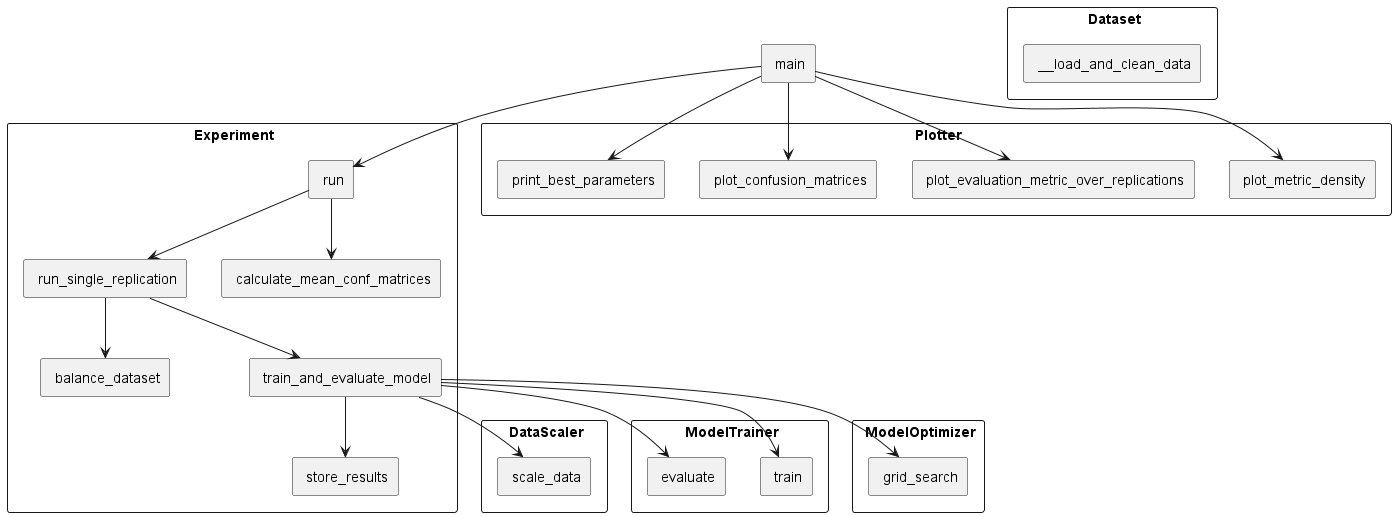

The diagram above was rendered by PlantUML. Its source (embedded in the PNG):
@startuml
hide empty circle
hide empty members

skinparam shadowing false
skinparam componentStyle rectangle
skinparam defaultTextAlignment center

component new.Dataset as " Dataset" {
component new.Dataset___load_and_clean_data as " __load_and_clean_data"
}

component new.DataScaler as " DataScaler" {
component new.DataScaler_scale_data as " scale_data"
}

component new.Experiment as " Experiment" {
component new.Experiment_run as " run"
component new.Experiment_run_single_replication as " run_single_replication"
component new.Experiment_balance_dataset as " balance_dataset"
component new.Experiment_train_and_evaluate_model as " train_and_evaluate_model"
component new.Experiment_store_results as " store_results"
component new.Experiment_calculate_mean_conf_matrices as " calculate_mean_conf_matrices"
}

component new.ModelTrainer as " ModelTrainer" {
component new.ModelTrainer_train as " train"
component new.ModelTrainer_evaluate as " evaluate"
}

component new.ModelOptimizer as " ModelOptimizer" {
component new.ModelOptimizer_grid_search as " grid_search"
}

component new.Plotter as " Plotter" {
component new.Plotter_plot_metric_density as " plot_metric_density"
component new.Plotter_plot_evaluation_metric_over_replications as " plot_evaluation_metric_over_replications"
component new.Plotter_plot_confusion_matrices as " plot_confusion_matrices"
component new.Plotter_print_best_parameters as " print_best_parameters"
}

component _main as " main"
new.Experiment_run --> new.Experiment_run_single_replication
new.Experiment_run --> new.Experiment_calculate_mean_conf_matrices
new.Experiment_run_single_replication --> new.Experiment_balance_dataset
new.Experiment_run_single_replication --> new.Experiment_train_and_evaluate_model
new.Experiment_train_and_evaluate_model --> new.ModelOptimizer_grid_search
new.Experiment_train_and_evaluate_model --> new.DataScaler_scale_data
new.Experiment_train_and_evaluate_model --> new.ModelTrainer_train
new.Experiment_train_and_evaluate_model --> new.ModelTrainer_evaluate
new.Experiment_train_and_evaluate_model --> new.Experiment_store_results
_main --> new.Experiment_run
_main --> new.Plotter_plot_metric_density
_main --> new.Plotter_plot_evaluation_metric_over_replications
_main --> new.Plotter_plot_confusion_matrices
_main --> new.Plotter_print_best_parameters

@enduml